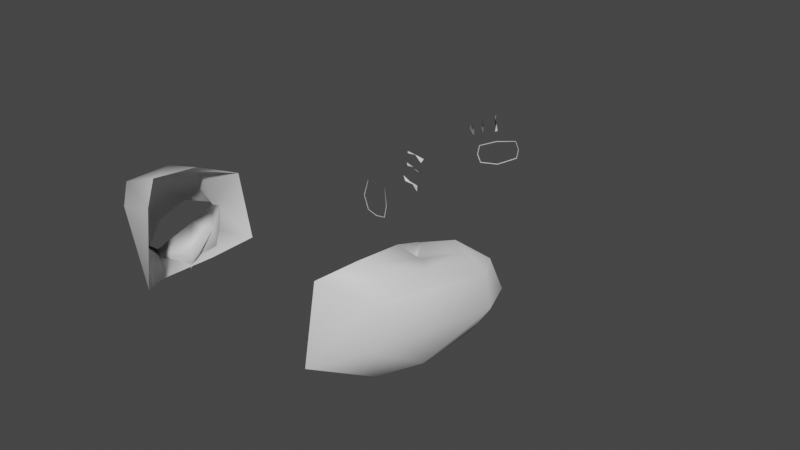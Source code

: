 # Source: primaryHandsIdle.blend  (saved by Blender 2.93.21; exported with 4.5.12 LTS)
import bpy
from mathutils import Matrix  # noqa: F401  (used for matrix-valued properties, if any)

bpy.ops.wm.read_factory_settings(use_empty=True)
scene = bpy.context.scene
scene.name = 'Scene'

# ---- collections
col_collection = bpy.data.collections.new('Collection'); scene.collection.children.link(col_collection)

# ---- materials (node trees are filled in below, after node groups)
mat_default_obj = bpy.data.materials.new('Default OBJ')
mat_default_obj.use_transparent_shadow = False

# ---- material node trees
mat_default_obj.use_nodes = True; mat_default_obj.node_tree.nodes.clear()
_N = mat_default_obj.node_tree.nodes; _L = mat_default_obj.node_tree.links
n0 = _N.new('ShaderNodeBsdfPrincipled'); n0.name = 'Principled BSDF'; n0.location = (10, 300)
n0.distribution = 'GGX'
n0.subsurface_method = 'BURLEY'
n0.inputs[3].default_value = 1.45
n0.inputs[27].default_value = (0.0, 0.0, 0.0, 1.0)
n0.inputs[28].default_value = 1.0
n1 = _N.new('ShaderNodeOutputMaterial'); n1.name = 'Material Output'; n1.location = (300, 300)
_L.new(n0.outputs[0], n1.inputs[0])
n1.is_active_output = True

# ---- world
world_world = bpy.data.worlds.new('World'); scene.world = world_world
world_world.use_nodes = True; world_world.node_tree.nodes.clear()
_N = world_world.node_tree.nodes; _L = world_world.node_tree.links
n0 = _N.new('ShaderNodeOutputWorld'); n0.name = 'World Output'; n0.location = (300, 300)
n1 = _N.new('ShaderNodeBackground'); n1.name = 'Background'; n1.location = (10, 300)
n1.inputs[0].default_value = (0.05088, 0.05088, 0.05088, 1.0)
_L.new(n1.outputs[0], n0.inputs[0])
n0.is_active_output = True
world_world.color = (0.05088, 0.05088, 0.05088)
world_world.use_sun_shadow = False
world_world.sun_shadow_jitter_overblur = 0.0

# ---- meshes
me_charactermodel_001_cube_002 = bpy.data.meshes.new('CharacterModel.001_Cube.002')
me_charactermodel_001_cube_002.from_pydata([(0.3233, -3.572, 5.323), (0.3233, -3.572, 5.323), (0.6482, -3.624, 5.051), (0.6482, -3.624, 5.051), (0.9721, -3.484, 4.716), (0.9721, -3.484, 4.716), (1.028, -3.241, 4.733), (1.028, -3.241, 4.733), (0.6406, -3.004, 5.134), (0.6406, -3.004, 5.134), (0.3235, -3.112, 5.389), (0.3235, -3.112, 5.389), (0.9724, -3.023, 4.782), (0.9724, -3.023, 4.782), (0.2811, -3.339, 5.4), (0.2811, -3.339, 5.4), (-0.7095, -4.044, 8.395), (-0.7225, -4.052, 8.398), (-0.4848, -4.157, 8.369), (-0.4825, -4.142, 8.368), (-0.2406, -4.131, 8.359), (-0.2517, -4.12, 8.36), (-0.3018, -3.176, 8.584), (-0.2992, -3.169, 8.597), (-0.5617, -3.175, 8.575), (-0.5504, -3.182, 8.567), (-0.09312, -3.738, 8.454), (-0.1082, -3.736, 8.456), (-0.07787, -3.256, 8.536), (-0.09256, -3.258, 8.531), (-0.7228, -3.634, 8.514), (-0.7378, -3.631, 8.517), (-0.6684, -3.05, 6.984), (-0.6523, -2.992, 7.0), (-0.4615, -3.064, 6.929), (-0.4544, -3.047, 6.958), (-0.1864, -3.081, 6.972), (-0.2179, -3.167, 7.033), (-0.7188, -3.417, 6.926), (-0.7429, -3.345, 6.929), (-0.5504, -3.442, 6.898), (-0.5021, -3.426, 6.9), (-0.2897, -3.465, 6.978), (-0.2596, -3.532, 6.966), (-0.7237, -3.801, 7.008), (-0.8008, -3.689, 6.982), (-0.6017, -3.801, 6.968), (-0.5176, -3.841, 6.978), (-0.3329, -3.807, 7.023), (-0.291, -3.929, 7.09), (1.046, -3.241, 4.735), (0.9802, -3.007, 4.784), (0.6495, -3.641, 5.049), (0.9819, -3.498, 4.714), (0.2722, -3.341, 5.415), (0.3183, -3.587, 5.331), (0.3178, -3.098, 5.399), (0.6397, -2.986, 5.135), (-0.3158, -3.393, 3.824), (-0.2977, -3.176, 3.796), (-0.3416, -3.175, 3.81), (-0.2659, -3.377, 3.782), (-0.2767, -2.928, 3.93), (-0.2798, -2.903, 3.848), (-0.5282, -3.412, 4.066), (-0.4748, -3.224, 4.105), (-0.6096, -3.206, 4.063), (-0.5563, -3.417, 4.016), (-0.4415, -3.025, 4.274), (-0.5188, -2.949, 4.125), (-0.5976, -3.396, 4.354), (-0.5712, -3.208, 4.4), (-0.7406, -3.237, 4.366), (-0.7194, -3.432, 4.256), (-0.5131, -3.034, 4.576), (-0.632, -3.038, 4.469), (3.351, -1.856, 14.39), (4.342, -2.097, 14.02), (4.74, -1.685, 13.2), (3.781, -1.579, 13.76), (3.965, -4.008, 13.55), (4.764, -3.571, 13.16), (4.302, -3.077, 14.04), (3.304, -3.541, 14.66), (4.273, -1.866, 12.6), (3.707, -1.76, 12.6), (3.761, -2.157, 12.07), (3.422, -2.6, 12.2), (3.944, -2.419, 12.35), (4.876, -3.468, 11.89), (5.21, -2.913, 11.76), (4.316, -3.472, 12.58), (4.109, -3.457, 12.09), (3.363, -3.839, 11.4), (3.928, -3.294, 12.37), (3.674, -3.976, 12.4), (3.434, -2.199, 11.62), (3.561, -3.242, 12.22), (4.534, -1.96, 11.84), (5.062, -2.227, 11.73), (4.042, -2.076, 11.31), (3.384, -2.257, 11.54), (4.995, -2.86, 11.1), (4.719, -2.306, 11.13), (4.723, -3.389, 11.22), (3.378, -3.365, 11.61), (4.049, -3.594, 11.43), (3.103, -2.827, 11.64), (-1.079, -1.856, 14.41), (-1.594, -1.579, 13.83), (-2.571, -1.952, 13.78), (-2.184, -2.247, 14.18), (-1.806, -4.008, 13.65), (-0.9968, -3.541, 14.67), (-1.856, -3.002, 14.1), (-2.055, -3.44, 13.57), (-1.675, -1.76, 12.66), (-2.519, -1.933, 12.73), (-2.237, -2.24, 12.15), (-2.468, -2.715, 11.99), (-2.847, -2.749, 12.42), (-1.992, -3.596, 13.57), (-1.51, -3.598, 13.12), (-2.088, -3.208, 12.59), (-1.597, -3.248, 12.41), (-1.49, -3.839, 11.42), (-1.668, -3.976, 12.46), (-1.944, -2.916, 12.09), (-1.531, -2.199, 11.66), (-1.852, -2.942, 11.96), (-2.955, -3.05, 13.19), (-2.651, -3.356, 13.61), (-3.04, -3.193, 11.97), (-3.156, -3.476, 12.62), (-2.88, -3.86, 13.19), (-2.337, -4.136, 13.3), (-1.871, -4.153, 12.91), (-1.742, -3.89, 12.24), (-2.017, -3.511, 11.68), (-2.544, -3.238, 11.56), (0.939, -3.054, 4.252), (0.8492, -3.672, 5.451), (0.7243, -3.597, 5.571), (1.086, -3.753, 5.804), (1.111, -3.26, 5.149), (1.018, -3.528, 5.302), (1.347, -3.373, 5.585), (0.9106, -3.024, 5.309), (1.047, -3.098, 5.206), (1.063, -2.901, 5.687), (0.7566, -3.211, 5.516), (0.5158, -3.161, 3.813), (0.4167, -3.13, 3.82), (0.2243, -3.029, 3.668), (0.5314, -3.309, 3.813), (0.3777, -3.094, 3.613), (0.4453, -2.703, 3.834), (0.8135, -2.897, 4.307), (0.395, -2.946, 3.933), (0.1764, -2.882, 3.743), (-0.576, -3.121, 4.278), (-0.4636, -3.024, 4.416), (-0.673, -2.994, 4.713), (-0.5506, -3.179, 4.905), (-0.6459, -3.378, 4.819), (-0.7889, -3.082, 4.571), (0.4873, -2.895, 3.915), (-0.537, -2.98, 3.67), (-0.3048, -3.611, 4.954), (-0.6409, -3.571, 4.663), (0.04738, -2.915, 3.711), (0.6488, -3.436, 5.612), (0.8696, -3.649, 5.912), (0.05837, -3.317, 3.657), (0.4948, -3.423, 3.842), (0.1003, -3.138, 3.633), (-0.3128, -3.036, 5.032), (-0.3478, -3.343, 5.045), (-0.8446, -3.173, 3.789), (-0.6141, -3.159, 3.635), (0.9487, -3.255, 4.188), (0.6246, -2.788, 3.729), (0.4812, -2.728, 3.454), (0.402, -2.964, 3.391), (0.4852, -3.051, 3.623), (0.5141, -2.691, 3.782), (0.3816, -2.647, 3.496), (0.1688, -2.915, 3.459), (0.2034, -2.75, 3.192), (0.2402, -2.578, 3.277), (0.2479, -2.68, 3.521), (0.3663, -2.769, 3.177), (0.2788, -2.762, 3.141), (0.2684, -2.988, 3.41), (0.3638, -2.708, 3.835), (0.3305, -3.065, 3.664), (0.2245, -2.971, 3.729), (0.4032, -2.598, 3.262), (0.3599, -2.603, 3.187), (0.3439, -2.697, 3.139), (0.3237, -2.538, 3.228), (0.3221, -2.595, 3.158), (-0.8312, -3.162, 3.79), (-0.8823, -3.068, 3.676), (-0.5517, -3.194, 3.64), (-0.5034, -3.218, 3.696), (0.5837, -2.776, 3.768), (-0.2852, -3.04, 3.525), (-0.2757, -3.046, 3.536), (-0.3463, -3.175, 3.497), (-0.318, -3.189, 3.529), (-0.563, -3.007, 3.968), (-0.5667, -3.028, 3.984), (0.2381, -3.019, 3.673), (-0.4638, -2.954, 4.596), (-0.4671, -3.001, 4.619), (-0.4829, -3.092, 4.456), (-0.4783, -3.028, 4.424), (-0.642, -3.131, 3.617), (-0.6188, -3.149, 3.649), (-0.2768, -2.925, 3.629), (-0.3164, -2.903, 3.582), (-0.4644, -2.943, 4.098), (-0.4633, -2.916, 4.08), (0.6315, -2.914, 3.712), (0.3779, -3.08, 3.623), (-0.5387, -3.08, 3.749), (-0.5559, -3.07, 3.728), (-0.4822, -2.944, 3.772), (-0.5018, -2.932, 3.749), (-0.4509, -2.794, 3.425), (-0.4514, -2.888, 3.327), (0.1934, -2.887, 3.741), (0.4471, -2.72, 3.83), (-0.84, -3.0, 3.876), (-0.8667, -2.954, 3.819), (-0.7628, -2.873, 3.948), (-0.7638, -2.838, 3.919), (-0.7267, -2.869, 3.457), (-0.6521, -2.78, 3.52), (-0.5803, -3.12, 4.295), (-0.5918, -3.166, 4.321), (-0.812, -3.133, 4.392), (-0.7838, -3.17, 4.398), (-0.4816, -2.457, 3.041), (-0.5416, -2.531, 2.996), (-0.5249, -2.98, 3.267), (-0.7261, -2.966, 3.362), (-0.7023, -2.499, 3.042), (-0.7, -2.413, 3.102), (-0.4793, -2.424, 3.14), (-0.5145, -2.344, 3.059), (-0.5161, -2.369, 2.993), (-0.6657, -2.339, 3.035), (-0.6247, -2.322, 3.09), (-0.6401, -2.392, 3.186), (-0.6202, -2.731, 3.369), (-0.827, -2.665, 3.412), (-0.5376, -3.039, 3.737), (-0.5276, -2.662, 3.471), (-0.6699, -2.807, 4.311), (-0.6708, -2.779, 4.294), (-0.4482, -2.836, 4.234), (-0.449, -2.821, 4.225), (-0.5515, -2.825, 3.777), (-0.5225, -2.937, 3.889), (-0.7189, -2.302, 3.14), (-0.7023, -2.191, 3.217), (-0.8193, -2.569, 3.532), (-0.7274, -2.504, 3.637), (-0.6341, -2.165, 3.33), (-0.4576, -2.232, 3.301), (-0.5206, -2.57, 3.594), (-0.6423, -2.122, 3.143), (-0.591, -2.109, 3.22), (-0.5423, -2.369, 3.11), (-0.5317, -2.248, 3.074), (-0.648, -2.201, 3.092), (-0.4598, -2.283, 3.176), (-0.5389, -2.755, 3.778), (-0.7441, -2.694, 3.827), (-0.7896, -2.971, 4.043), (-0.4397, -2.678, 3.887), (-0.5506, -2.981, 3.681), (-0.7841, -2.993, 4.054), (-0.7733, -2.861, 4.178), (-0.7705, -2.894, 4.197), (-0.7293, -2.586, 3.953), (-0.6312, -2.234, 3.644), (-0.5501, -2.194, 3.774), (-0.6309, -2.512, 4.064), (-0.3588, -2.267, 3.741), (-0.4256, -2.573, 4.016), (-0.6565, -2.363, 3.553), (-0.5898, -2.238, 3.483), (-0.569, -2.14, 3.544), (-0.4652, -2.437, 3.519), (-0.4593, -2.285, 3.457), (-0.3697, -2.335, 3.598), (-0.5571, -2.871, 4.159), (-0.7393, -2.818, 4.204), (-0.4393, -2.715, 4.441), (-0.4527, -2.804, 4.288), (-0.7724, -3.085, 4.566), (-0.7949, -3.031, 4.549), (-0.687, -2.968, 4.69), (-0.6671, -3.003, 4.699), (-0.6213, -2.662, 4.486), (-0.5464, -2.384, 4.238), (-0.4096, -2.431, 4.208), (-0.4049, -2.46, 4.081), (-0.4896, -2.536, 4.017), (-0.7247, -2.721, 4.352), (-0.4814, -2.405, 3.994), (-0.5564, -2.38, 4.011), (-0.6264, -2.489, 4.047), (-0.4311, -2.338, 4.114), (-0.4407, -2.358, 4.04), (-0.6149, -2.387, 4.126), (0.2976, -2.693, 3.114), (0.2698, -2.592, 3.187), (0.2537, -2.686, 3.139), (-0.6673, -2.395, 2.991), (-0.5571, -2.418, 2.96), (-0.4824, -2.187, 3.119), (-0.4747, -2.156, 3.202), (-0.3907, -2.204, 3.509), (-0.3822, -2.162, 3.618), (-0.5127, -2.115, 3.643), (-0.5061, -2.314, 4.131), (-0.5559, -2.32, 4.066), (-0.4147, -4.289, 9.202), (-0.4445, -4.252, 9.2), (-0.5997, -4.288, 8.966), (-0.6069, -4.251, 8.995), (-0.5246, -3.805, 9.465), (-0.5461, -3.823, 9.426), (-0.3845, -4.071, 9.381), (-0.3502, -4.082, 9.412), (1.086, -3.8, 5.807), (0.8565, -3.012, 5.832), (0.8238, -2.981, 5.848), (1.058, -2.855, 5.679), (1.262, -3.013, 5.575), (1.289, -2.985, 5.548), (1.383, -3.377, 5.555), (1.275, -3.651, 5.656), (1.303, -3.684, 5.636), (-0.9689, -3.518, 9.109), (-0.9443, -3.558, 9.114), (-0.7637, -3.555, 9.322), (-0.7639, -3.516, 9.349), (0.8404, -3.679, 5.935), (0.8217, -3.354, 5.937), (0.7819, -3.354, 5.963), (-0.8331, -4.081, 8.867), (-0.8179, -4.063, 8.908), (-0.9861, -3.735, 8.936), (-1.016, -3.723, 8.902), (-0.2963, -4.145, 8.87), (-0.4825, -4.093, 8.783), (-0.6255, -3.8, 8.791), (-0.6455, -3.41, 8.832), (-0.4979, -3.317, 8.932), (-0.3073, -3.362, 9.001), (-0.1781, -3.731, 9.02), (-0.1442, -4.045, 8.953), (0.1396, -2.772, 7.904), (0.3938, -2.695, 7.782), (0.4027, -2.941, 7.709), (0.1246, -3.078, 7.828), (0.3593, -2.962, 7.581), (0.09113, -3.09, 7.676), (0.3002, -2.87, 7.493), (0.5065, -2.887, 7.433), (0.5423, -2.698, 7.46), (0.2913, -2.623, 7.566), (0.3428, -2.607, 7.689), (0.6247, -2.701, 7.49), (0.649, -2.746, 7.566), (0.02292, -2.994, 7.567), (0.08332, -2.673, 7.792), (0.03797, -2.688, 7.643), (0.6531, -2.777, 7.459), (0.6284, -2.88, 7.45), (0.6132, -2.935, 7.539), (0.6104, -2.86, 7.41), (0.5939, -2.937, 7.441), (-0.4625, -3.313, 6.519), (-0.5034, -3.325, 6.541), (-0.65, -4.051, 6.858), (-0.6942, -4.061, 6.905), (-0.5434, -3.88, 6.818), (-0.5158, -3.873, 6.842), (-0.4356, -2.671, 6.834), (-0.4224, -2.671, 6.795), (-0.2731, -2.662, 6.822), (-0.273, -2.66, 6.859), (0.07954, -2.658, 7.796), (-0.42, -3.068, 6.589), (-0.3826, -3.081, 6.585), (-0.2517, -3.109, 6.694), (-0.2366, -3.083, 6.658), (-0.3124, -3.5, 6.595), (-0.3306, -3.517, 6.645), (0.09775, -3.103, 7.671), (-0.1296, -2.741, 6.848), (-0.144, -2.739, 6.834), (-0.1985, -2.975, 6.782), (-0.181, -2.987, 6.75), (-0.09107, -3.198, 6.723), (-0.161, -3.221, 6.791), (-0.4401, -3.49, 6.54), (-0.4918, -3.488, 6.543), (-0.2517, -2.658, 6.508), (-0.1671, -2.731, 6.574), (0.03008, -2.998, 7.55), (0.03887, -2.676, 7.633), (-0.1745, -3.456, 6.675), (-0.2408, -3.454, 6.725), (-0.3625, -3.427, 6.605), (-0.3528, -3.44, 6.594), (-0.2126, -2.952, 6.544), (-0.2453, -2.96, 6.413), (-0.3465, -2.982, 6.748), (-0.3612, -3.914, 6.896), (-0.3731, -3.917, 6.948), (-0.2853, -4.037, 7.058), (-0.2433, -4.032, 7.007), (-0.3551, -2.666, 6.435), (-0.2782, -2.699, 6.265), (-0.2, -2.731, 6.281), (-0.2443, -2.938, 6.298), (-0.2924, -2.897, 6.226), (-0.4005, -2.886, 6.405), (-0.4768, -2.907, 6.742), (-0.1545, -2.78, 6.109), (-0.09855, -2.816, 6.171), (-0.1608, -2.753, 6.321), (-0.175, -2.931, 6.282), (-0.1283, -2.929, 6.172), (-0.1948, -2.933, 6.111), (0.02551, -3.377, 6.298), (0.08731, -3.186, 6.39), (0.1019, -3.208, 6.53), (-0.1717, -3.607, 6.657), (-0.2494, -3.626, 6.735), (-0.3236, -3.839, 6.698), (-0.271, -3.842, 6.688), (-0.4509, -3.83, 6.634), (-0.4315, -3.812, 6.591), (0.01474, -3.478, 6.4), (0.419, -3.645, 6.533), (0.481, -3.557, 6.47), (0.08662, -3.308, 6.633), (0.3201, -3.482, 6.69), (0.3151, -3.641, 6.592), (0.02482, -3.499, 6.541), (0.3313, -3.649, 6.65), (0.4236, -3.664, 6.646), (0.4902, -3.601, 6.627), (0.4665, -3.494, 6.692), (0.4859, -3.398, 6.568), (0.4258, -3.427, 6.668), (-0.5147, -3.702, 6.503), (-0.04675, -3.702, 6.343), (-0.006409, -3.516, 6.451), (-0.01507, -3.55, 6.603), (-0.5919, -3.723, 6.573), (0.1357, -2.766, 7.92), (0.1269, -3.089, 7.838), (-0.07952, -3.849, 6.602), (0.2401, -3.96, 6.722), (0.3608, -3.95, 6.626), (-0.0667, -3.815, 6.45), (-0.0392, -3.663, 6.71), (0.2511, -3.788, 6.837), (0.4441, -3.988, 6.749), (0.5089, -3.914, 6.685), (0.4252, -3.845, 6.53), (0.5145, -3.8, 6.768), (0.4362, -3.672, 6.645), (0.3757, -3.714, 6.783), (-0.2303, -4.087, 6.575), (-0.1769, -3.927, 6.663), (-0.148, -3.976, 6.812), (-0.1501, -4.103, 6.918), (-0.3932, -4.214, 7.095), (-0.419, -4.215, 7.075), (-0.5557, -4.176, 6.959), (-0.5728, -4.185, 7.008), (0.1056, -4.183, 6.985), (0.1, -4.302, 6.898), (-0.2036, -4.263, 6.83), (0.2086, -4.065, 6.815), (0.1974, -4.105, 6.939), (-0.2244, -4.217, 6.679), (0.203, -4.184, 6.728), (0.2901, -4.219, 6.838), (0.2923, -4.156, 6.888), (0.2702, -4.189, 6.954), (0.2123, -4.228, 6.986), (0.1896, -4.288, 6.805), (0.6258, -2.752, 7.421), (0.5506, -2.854, 7.412), (0.5752, -2.751, 7.42), (-0.2538, -2.896, 6.144), (-0.2241, -2.783, 6.143), (0.391, -3.518, 6.735), (0.3076, -3.543, 6.715), (0.4517, -3.832, 6.863), (0.3372, -3.985, 6.796), (0.3429, -3.871, 6.879), (0.2101, -4.292, 6.937), (0.2672, -4.287, 6.878), (-0.3438, -2.997, 6.721), (-0.4877, -2.916, 6.736), (-0.8634, -4.089, 7.684), (-0.2965, -4.185, 7.631), (-0.6023, -4.2, 7.658), (-0.6086, -2.733, 7.678), (-0.2982, -2.734, 7.912), (-0.4082, -3.024, 8.165), (-0.416, -4.129, 7.43), (-0.6768, -4.119, 7.386), (-0.5562, -2.725, 7.208), (-0.3748, -2.693, 7.213), (-0.35, -2.711, 7.638), (-0.1604, -2.798, 7.184), (-0.08802, -2.822, 7.63), (-0.8844, -3.988, 7.34), (-0.2652, -3.002, 7.95), (-0.1534, -2.712, 7.695), (-0.2074, -2.685, 7.772), (-0.325, -3.026, 8.073), (-0.5576, -3.012, 3.952), (-0.7706, -2.826, 3.93), (-0.5403, -2.812, 3.776), (-0.4509, -2.943, 4.601), (-0.4473, -2.917, 4.073), (0.5961, -2.764, 3.767), (-0.7987, -3.173, 4.39), (-0.855, -3.0, 3.885), (0.647, -2.916, 3.704), (-0.7993, -2.997, 4.046), (-0.4343, -2.813, 4.23), (-0.2735, -3.038, 3.512), (-0.3129, -3.199, 3.517), (-0.7868, -2.892, 4.203), (-0.6755, -2.797, 4.325), (-0.5147, -3.232, 3.695), (-0.5541, -3.081, 3.757), (-0.511, -2.919, 3.756), (-0.3094, -2.888, 3.577), (3.264, -3.39, 11.26), (2.975, -2.832, 11.29), (4.627, -3.41, 10.88), (3.947, -3.617, 11.09), (3.94, -2.055, 10.96), (4.622, -2.283, 10.79), (3.259, -2.246, 11.17), (4.91, -2.862, 10.76), (3.615, -2.13, 10.28), (4.217, -2.358, 10.09), (2.765, -2.853, 10.63), (3.014, -2.322, 10.5), (3.622, -3.611, 10.4), (3.02, -3.385, 10.59), (4.468, -2.89, 10.04), (4.22, -3.409, 10.17), (3.958, -3.284, 9.753), (3.397, -3.483, 9.687), (3.388, -2.185, 9.596), (3.955, -2.362, 9.691), (2.59, -2.889, 9.526), (2.824, -2.431, 9.528), (2.831, -3.307, 9.59), (4.192, -2.82, 9.751), (3.864, -2.658, 9.295), (3.836, -2.936, 9.518), (3.05, -2.42, 8.91), (3.561, -2.415, 9.025), (2.756, -2.759, 9.119), (2.735, -2.528, 8.936), (3.492, -3.084, 9.559), (3.038, -3.017, 9.398), (2.484, -2.805, 9.254), (2.382, -2.305, 8.692), (3.351, -3.337, 9.394), (2.91, -3.136, 9.428), (3.619, -3.178, 8.972), (3.226, -2.341, 8.163), (3.658, -2.856, 8.517), (2.704, -2.189, 8.283), (3.267, -3.027, 7.727), (3.178, -3.428, 7.999), (2.47, -2.23, 7.842), (2.986, -2.431, 7.628), (2.064, -2.974, 8.484), (2.109, -2.392, 8.179), (2.796, -3.591, 8.334), (2.325, -3.389, 8.536), (1.461, -2.774, 6.767), (1.729, -2.637, 6.586), (1.466, -3.593, 6.828), (1.363, -3.26, 6.889), (2.118, -3.292, 6.413), (2.0, -3.615, 6.491), (1.999, -2.796, 6.428), (1.73, -3.751, 6.663), (-2.7, -3.531, 11.4), (-2.152, -3.817, 11.52), (-1.874, -4.193, 12.09), (-2.001, -4.451, 12.77), (-3.051, -4.141, 13.06), (-3.329, -3.764, 12.49), (-3.217, -3.503, 11.81), (-2.485, -4.433, 13.18), (-3.335, -4.725, 12.57), (-3.589, -4.345, 12.08), (-3.453, -4.085, 11.48), (-2.977, -4.1, 11.11), (-2.465, -4.378, 11.21), (-2.211, -4.754, 11.7), (-2.358, -5.015, 12.3), (-2.824, -5.005, 12.66), (-2.645, -5.312, 11.44), (-2.685, -5.3, 12.04), (-3.539, -5.039, 12.27), (-3.85, -4.947, 11.76), (-3.77, -4.977, 11.15), (-3.406, -5.088, 10.81), (-2.956, -5.223, 10.93), (-3.056, -5.191, 12.38), (-3.503, -5.881, 12.1), (-3.822, -5.799, 11.81), (-3.982, -5.549, 11.37), (-3.791, -5.272, 11.08), (-3.555, -5.133, 11.01), (-3.309, -5.231, 11.27), (-3.124, -5.474, 11.71), (-3.214, -5.745, 12.05), (-3.073, -4.62, 11.45), (-2.975, -5.202, 11.93), (-3.114, -5.751, 11.93), (-3.292, -6.159, 11.74), (-3.475, -6.093, 11.25), (-3.589, -5.759, 10.82), (-3.516, -5.022, 10.65), (-3.271, -4.623, 10.96), (-2.74, -5.785, 10.5), (-2.989, -5.465, 10.22), (-3.144, -4.817, 10.24), (-2.959, -4.408, 10.63), (-2.685, -4.399, 11.07), (-2.359, -4.893, 11.36), (-2.294, -5.379, 11.31), (-2.449, -5.764, 10.95), (-1.832, -3.972, 9.717), (-1.599, -3.961, 9.98), (-1.249, -4.306, 10.12), (-1.093, -4.606, 10.02), (-1.372, -4.858, 9.514), (-1.644, -4.662, 9.404), (-1.881, -4.216, 9.47), (-1.136, -4.844, 9.769)], [(498, 514), (34, 515), (519, 18), (257, 266), (490, 524), (525, 394), (265, 272), (273, 274), (273, 277), (74, 538), (284, 281), (542, 66), (289, 290), (210, 547), (226, 551), (170, 553), (241, 299), (557, 106), (305, 306), (305, 307), (567, 554), (313, 314), (562, 572), (313, 317), (201, 320), (225, 155), (297, 326), (570, 584), (329, 330), (578, 590), (639, 632), (337, 338), (586, 598), (354, 605), (594, 606), (353, 354), (611, 138), (25, 362), (621, 610), (337, 366), (223, 539), (369, 370), (618, 628), (377, 378), (381, 377), (626, 640), (369, 385), (645, 634), (141, 0), (642, 654), (569, 556), (401, 402), (41, 403), (338, 661), (650, 662), (153, 152), (328, 295), (595, 590), (168, 169), (425, 426), (428, 49), (644, 656), (176, 56), (433, 434), (444, 401), (192, 193), (449, 450), (200, 201), (216, 217), (473, 474), (473, 477), (465, 479), (184, 225), (484, 393), (231, 208), (489, 490), (160, 240), (240, 241), (497, 498), (506, 433), (435, 516), (264, 265), (275, 256), (535, 211), (280, 281), (243, 541), (75, 549), (295, 288), (296, 297), (555, 107), (302, 216), (555, 564), (362, 357), (312, 304), (573, 563), (312, 318), (319, 192), (320, 321), (195, 213), (585, 571), (579, 588), (599, 587), (607, 347), (339, 609), (139, 610), (607, 595), (365, 336), (611, 622), (629, 619), (379, 368), (376, 382), (641, 627), (384, 386), (646, 635), (392, 393), (399, 32), (145, 146), (663, 355), (665, 331), (533, 527), (353, 150), (40, 421), (408, 422), (441, 432), (185, 186), (443, 400), (580, 591), (448, 48), (193, 195), (456, 457), (456, 458), (206, 185), (464, 465), (209, 210), (464, 468), (153, 213), (217, 161), (480, 481), (493, 488), (502, 496), (505, 504), (249, 253), (510, 480), (511, 472), (257, 203), (515, 424), (520, 521), (522, 24), (246, 209), (235, 268), (520, 525), (528, 529), (531, 416), (275, 276), (259, 278), (535, 64), (537, 264), (543, 224), (134, 614), (72, 548), (104, 556), (307, 308), (565, 560), (303, 304), (311, 299), (568, 577), (576, 582), (291, 327), (331, 332), (589, 584), (342, 149), (592, 594), (340, 147), (653, 658), (604, 352), (608, 344), (600, 609), (355, 356), (613, 136), (359, 19), (579, 577), (289, 328), (616, 620), (27, 365), (627, 624), (371, 372), (379, 383), (387, 371), (648, 652), (267, 268), (402, 35), (403, 404), (661, 656), (154, 155), (162, 163), (267, 273), (506, 441), (427, 428), (395, 429), (154, 174), (58, 179), (43, 445), (425, 47), (451, 452), (454, 411), (221, 553), (186, 200), (419, 457), (202, 178), (202, 203), (460, 459), (443, 462), (218, 219), (475, 476), (482, 467), (226, 227), (486, 427), (194, 233), (234, 235), (483, 497), (242, 243), (500, 499), (501, 491), (250, 251), (218, 256), (514, 513), (258, 259), (516, 33), (17, 517), (417, 532), (539, 65), (544, 73), (459, 452), (291, 292), (282, 298), (105, 554), (306, 162), (150, 8), (561, 568), (569, 570), (314, 315), (343, 144), (322, 323), (325, 274), (326, 298), (585, 586), (319, 199), (593, 596), (345, 146), (346, 347), (601, 604), (345, 606), (137, 612), (563, 559), (588, 600), (625, 617), (633, 625), (633, 634), (386, 387), (641, 644), (394, 395), (653, 649), (3, 145), (384, 385), (530, 517), (504, 374), (665, 657), (410, 411), (157, 51), (42, 418), (418, 419), (166, 51), (59, 167), (11, 171), (171, 172), (163, 176), (178, 67), (434, 435), (187, 188), (196, 187), (453, 442), (458, 459), (330, 314), (211, 212), (643, 640), (370, 470), (655, 643), (450, 474), (179, 219), (466, 481), (426, 485), (227, 238), (498, 499), (378, 503), (504, 386), (507, 506), (251, 252), (458, 509), (251, 254), (512, 510), (502, 514), (522, 470), (518, 523), (269, 270), (526, 527), (406, 528), (533, 398), (62, 537), (538, 214), (540, 206), (285, 286), (287, 285), (261, 290), (548, 286), (293, 294), (165, 303), (102, 561), (558, 562), (557, 566), (309, 301), (571, 566), (309, 316), (189, 320), (253, 322), (323, 245), (583, 574), (587, 582), (333, 334), (346, 141), (342, 603), (605, 598), (357, 358), (349, 363), (29, 364), (366, 21), (373, 374), (622, 632), (373, 380), (637, 630), (382, 417), (638, 649), (646, 650), (398, 381), (144, 4), (659, 654), (148, 149), (358, 664), (410, 37), (156, 157), (164, 165), (429, 430), (177, 164), (437, 438), (440, 437), (445, 446), (239, 228), (308, 329), (408, 409), (453, 460), (204, 205), (461, 462), (454, 455), (45, 468), (220, 221), (212, 222), (228, 229), (220, 230), (232, 196), (233, 156), (541, 169), (236, 237), (495, 485), (204, 247), (252, 244), (477, 511), (511, 512), (260, 261), (523, 487), (524, 519), (269, 236), (324, 278), (530, 391), (597, 591), (276, 277), (23, 534), (212, 279), (263, 545), (546, 207), (363, 22), (63, 552), (559, 103), (315, 300), (316, 317), (576, 567), (188, 321), (323, 252), (276, 324), (324, 325), (316, 329), (648, 637), (593, 583), (340, 341), (348, 349), (352, 172), (503, 505), (356, 361), (619, 615), (599, 602), (332, 359), (623, 626), (631, 638), (639, 642), (388, 389), (44, 392), (651, 647), (396, 397), (351, 659), (655, 660), (372, 405), (409, 36), (412, 413), (396, 414), (416, 380), (489, 496), (420, 421), (173, 174), (552, 229), (536, 69), (53, 180), (436, 437), (181, 182), (61, 550), (388, 442), (189, 190), (451, 420), (197, 198), (575, 580), (460, 461), (463, 444), (415, 407), (466, 412), (467, 404), (224, 181), (663, 651), (317, 310), (492, 493), (484, 494), (636, 647), (500, 501), (245, 246), (436, 507), (509, 508), (253, 254), (512, 476), (513, 492), (20, 518), (271, 272), (28, 531), (248, 322), (283, 167), (140, 540), (543, 180), (544, 284), (545, 68), (260, 549), (551, 60), (296, 279), (215, 301), (100, 558), (311, 313), (564, 574), (321, 319), (581, 572), (327, 328), (471, 447), (335, 336), (660, 335), (143, 339), (343, 344), (603, 596), (132, 616), (440, 441), (330, 318), (367, 368), (620, 630), (375, 376), (635, 628), (423, 424), (293, 280), (39, 389), (142, 143), (399, 400), (658, 348), (505, 375), (652, 664), (158, 159), (160, 70), (166, 158), (7, 148), (614, 618), (383, 384), (166, 170), (423, 432), (54, 177), (438, 415), (439, 440), (447, 448), (194, 190), (197, 182), (198, 199), (201, 198), (469, 367), (214, 215), (471, 472), (222, 223), (487, 488), (495, 500), (383, 503), (249, 238), (230, 250), (463, 508), (509, 455), (254, 255), (513, 501), (262, 263), (469, 521), (526, 397), (274, 270), (546, 175), (405, 534), (237, 536), (222, 282), (547, 173), (262, 292), (550, 205), (294, 295), (297, 294), (560, 101), (302, 310), (617, 135), (477, 478), (575, 565), (573, 578), (147, 12), (326, 327), (431, 414), (623, 612), (592, 581), (508, 461), (601, 589), (602, 341), (350, 351), (608, 597), (615, 133), (360, 334), (361, 30), (364, 350), (613, 624), (300, 242), (631, 621), (629, 636), (390, 391), (15, 142), (657, 645), (287, 288), (16, 360), (333, 662), (406, 407), (151, 152), (38, 413), (258, 283), (71, 161), (140, 50), (168, 55), (151, 175), (422, 439), (183, 184), (183, 191), (449, 46), (277, 266), (199, 191), (271, 325), (207, 208), (234, 542), (475, 446), (478, 479), (478, 480), (390, 483), (482, 510), (232, 159), (486, 491), (499, 494), (231, 244), (247, 248), (430, 507), (532, 529), (255, 239), (431, 436)], [(0, 1, 2, 3), (4, 5, 6, 7), (8, 9, 10, 11), (12, 13, 9, 8), (7, 6, 13, 12), (3, 2, 5, 4), (11, 10, 14, 15), (15, 14, 1, 0), (16, 17, 18, 19), (19, 18, 20, 21), (22, 23, 24, 25), (21, 20, 26, 27), (27, 26, 28, 29), (30, 31, 17, 16), (29, 28, 23, 22), (25, 24, 31, 30), (32, 33, 34, 35), (35, 34, 36, 37), (38, 39, 40, 41), (41, 40, 42, 43), (44, 45, 46, 47), (47, 46, 48, 49), (6, 50, 51, 13), (2, 52, 53, 5), (14, 54, 55, 1), (1, 55, 52, 2), (10, 56, 54, 14), (5, 53, 50, 6), (9, 57, 56, 10), (13, 51, 57, 9), (58, 59, 60, 61), (59, 62, 63, 60), (64, 65, 66, 67), (65, 68, 69, 66), (70, 71, 72, 73), (71, 74, 75, 72), (76, 77, 78, 79), (80, 81, 82, 83), (79, 78, 84, 85), (84, 86, 87, 88), (81, 89, 90, 82), (91, 92, 89, 81), (83, 82, 77, 76), (93, 94, 91, 95), (95, 91, 81, 80), (85, 84, 88, 96), (96, 88, 94, 93), (88, 87, 97, 94), (94, 97, 92, 91), (78, 98, 86, 84), (77, 99, 98, 78), (82, 90, 99, 77), (98, 100, 101, 86), (90, 102, 103, 99), (89, 104, 102, 90), (97, 105, 106, 92), (86, 101, 107, 87), (99, 103, 100, 98), (92, 106, 104, 89), (87, 107, 105, 97), (108, 109, 110, 111), (112, 113, 114, 115), (109, 116, 117, 110), (117, 118, 119, 120), (115, 114, 121, 122), (123, 115, 122, 124), (113, 108, 111, 114), (125, 126, 123, 127), (126, 112, 115, 123), (116, 128, 118, 117), (128, 125, 127, 118), (118, 127, 129, 119), (127, 123, 124, 129), (110, 117, 120, 130), (111, 110, 130, 131), (114, 111, 131, 121), (130, 120, 132, 133), (121, 131, 134, 135), (122, 121, 135, 136), (129, 124, 137, 138), (120, 119, 139, 132), (131, 130, 133, 134), (124, 122, 136, 137), (119, 129, 138, 139)])
me_charactermodel_001_cube_002.polygons.foreach_set('use_smooth', [True] * 84)
_k = set([(0, 3), (0, 15), (3, 4), (4, 7), (7, 12), (8, 11), (8, 12), (11, 15), (16, 19), (16, 30), (17, 18), (17, 31), (18, 20), (19, 21), (20, 26), (21, 27), (22, 25), (22, 29), (23, 24), (23, 28), (24, 31), (25, 30), (26, 28), (27, 29), (32, 33), (32, 35), (33, 34), (34, 36), (35, 37), (36, 37), (38, 39), (38, 41), (39, 40), (40, 42), (41, 43), (42, 43), (44, 45), (44, 47), (45, 46), (46, 48), (47, 49), (48, 49), (50, 51), (50, 53), (51, 57), (52, 53), (52, 55), (54, 55), (54, 56), (56, 57), (58, 59), (58, 61), (59, 62), (60, 61), (60, 63), (62, 63), (64, 65), (64, 67), (65, 68), (66, 67), (66, 69), (68, 69), (70, 71), (70, 73), (71, 74), (72, 73), (72, 75), (74, 75), (76, 79), (76, 83), (79, 85), (80, 83), (80, 95), (85, 96), (93, 95), (93, 96), (100, 101), (100, 103), (101, 107), (102, 103), (102, 104), (104, 106), (105, 106), (105, 107), (108, 109), (108, 113), (109, 116), (112, 113), (112, 126), (116, 128), (125, 126), (125, 128), (132, 133), (132, 139), (133, 134), (134, 135), (135, 136), (136, 137), (137, 138), (138, 139)])
me_charactermodel_001_cube_002.attributes.new('sharp_edge', 'BOOLEAN', 'EDGE').data.foreach_set('value', [ (min(e.vertices), max(e.vertices)) in _k for e in me_charactermodel_001_cube_002.edges])
me_charactermodel_001_cube_002.materials.append(mat_default_obj)
me_charactermodel_001_cube_002.use_remesh_fix_poles = True
me_charactermodel_001_cube_002.use_remesh_preserve_attributes = False
me_charactermodel_001_cube_002.update()

# ---- objects
ob_charactermodel_001_cube_002 = bpy.data.objects.new('CharacterModel.001_Cube.002', me_charactermodel_001_cube_002)

# ---- transforms, parenting, visibility, modifiers, constraints
ob_charactermodel_001_cube_002.location = (0.0, 0.0, 0.0)
ob_charactermodel_001_cube_002.rotation_euler = (1.571, -0.0, 0.0)

# ---- collection membership
col_collection.objects.link(ob_charactermodel_001_cube_002)

# ---- scene / render settings (as saved in the file)
scene.frame_start = 1; scene.frame_end = 250; scene.frame_set(1)
scene.render.engine = 'BLENDER_EEVEE_NEXT'
scene.cycles.use_denoising = False
scene.cycles.samples = 128
scene.cycles.sampling_pattern = 'TABULATED_SOBOL'
scene.cycles.use_adaptive_sampling = False
scene.cycles.use_light_tree = False
scene.view_settings.view_transform = 'Filmic'
bpy.context.view_layer.update()

# ---- added for rendering (the .blend has no active camera and no usable light): camera, sun
cam_auto = bpy.data.cameras.new('AutoCamera')
cam_auto.lens = 50.0
cam_auto.sensor_width = 36.0
cam_auto.clip_end = 1000.0
ob_auto_camera = bpy.data.objects.new('AutoCamera', cam_auto)
scene.collection.objects.link(ob_auto_camera)
ob_auto_camera.location = (15.0277, -26.1134, 7.662)
ob_auto_camera.rotation_euler = (1.09748, -7.21219e-08, 0.694738)
scene.camera = ob_auto_camera
light_auto_sun = bpy.data.lights.new('AutoSun', 'SUN')
light_auto_sun.energy = 3.0
light_auto_sun.angle = 0.0523599
ob_auto_sun = bpy.data.objects.new('AutoSun', light_auto_sun)
scene.collection.objects.link(ob_auto_sun)
ob_auto_sun.rotation_euler = (0.872665, 0.174533, 0.523599)
bpy.context.view_layer.update()
